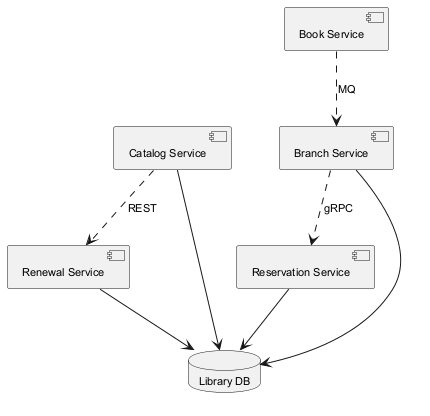

The diagram above was rendered by PlantUML. Its source (embedded in the PNG):
@startuml
skinparam backgroundColor #FFFFFF
skinparam classBackgroundColor #F1F8E9
skinparam classBorderColor #33691E
skinparam defaultFontSize 11
component "Branch Service" as C_BranchService
component "Catalog Service" as C_CatalogService
component "Renewal Service" as C_RenewalService
component "Book Service" as C_BookService
component "Reservation Service" as C_ReservationService
database "Library DB" as DB_library
C_BranchService --> DB_library
C_CatalogService --> DB_library
C_RenewalService --> DB_library
C_ReservationService --> DB_library
C_BookService ..> C_BranchService : MQ
C_CatalogService ..> C_RenewalService : REST
C_BranchService ..> C_ReservationService : gRPC
@enduml